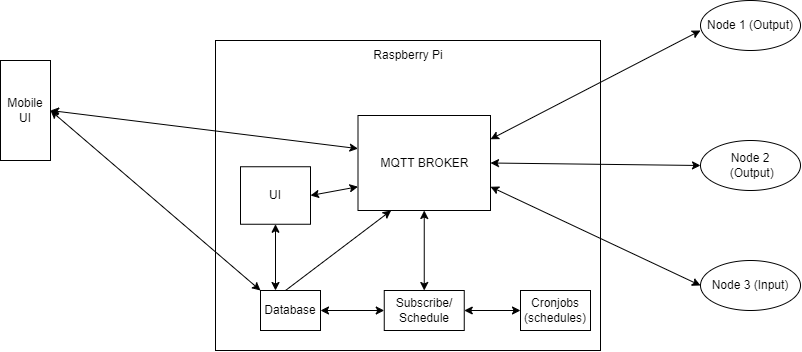

The diagram above was exported from draw.io. Its source (the exported page's mxGraphModel, read from the mxfile embedded in the PNG):
<mxGraphModel dx="1594" dy="790" grid="1" gridSize="10" guides="1" tooltips="1" connect="1" arrows="1" fold="1" page="1" pageScale="1" pageWidth="850" pageHeight="1100" math="0" shadow="0">
  <root>
    <mxCell id="0" />
    <mxCell id="1" parent="0" />
    <mxCell id="R6X-MF7wDsS-pKTnwQ9U-1" value="" style="rounded=0;whiteSpace=wrap;html=1;" parent="1" vertex="1">
      <mxGeometry x="305" y="170" width="385" height="310" as="geometry" />
    </mxCell>
    <mxCell id="R6X-MF7wDsS-pKTnwQ9U-4" value="MQTT BROKER" style="rounded=0;whiteSpace=wrap;html=1;" parent="1" vertex="1">
      <mxGeometry x="447.5" y="245" width="132.5" height="95" as="geometry" />
    </mxCell>
    <mxCell id="R6X-MF7wDsS-pKTnwQ9U-5" value="UI" style="rounded=0;whiteSpace=wrap;html=1;" parent="1" vertex="1">
      <mxGeometry x="330" y="296.25" width="70" height="57.5" as="geometry" />
    </mxCell>
    <mxCell id="R6X-MF7wDsS-pKTnwQ9U-6" value="Subscribe&lt;span style=&quot;background-color: initial;&quot;&gt;/&lt;/span&gt;&lt;div&gt;&lt;span style=&quot;background-color: initial;&quot;&gt;Schedule&lt;/span&gt;&lt;/div&gt;" style="rounded=0;whiteSpace=wrap;html=1;" parent="1" vertex="1">
      <mxGeometry x="473.75" y="420" width="80" height="40" as="geometry" />
    </mxCell>
    <mxCell id="R6X-MF7wDsS-pKTnwQ9U-8" value="Node 1 (Output)" style="ellipse;whiteSpace=wrap;html=1;" parent="1" vertex="1">
      <mxGeometry x="790" y="130" width="100" height="50" as="geometry" />
    </mxCell>
    <mxCell id="R6X-MF7wDsS-pKTnwQ9U-9" value="Node 2&lt;br&gt;&amp;nbsp;(Output)" style="ellipse;whiteSpace=wrap;html=1;" parent="1" vertex="1">
      <mxGeometry x="790" y="270" width="100" height="50" as="geometry" />
    </mxCell>
    <mxCell id="R6X-MF7wDsS-pKTnwQ9U-10" value="Node 3 (Input)" style="ellipse;whiteSpace=wrap;html=1;" parent="1" vertex="1">
      <mxGeometry x="790" y="390" width="100" height="50" as="geometry" />
    </mxCell>
    <mxCell id="R6X-MF7wDsS-pKTnwQ9U-11" value="Mobile UI" style="rounded=0;whiteSpace=wrap;html=1;" parent="1" vertex="1">
      <mxGeometry x="90" y="190" width="50" height="100" as="geometry" />
    </mxCell>
    <mxCell id="R6X-MF7wDsS-pKTnwQ9U-12" value="" style="endArrow=classic;startArrow=classic;html=1;rounded=0;exitX=1;exitY=0.5;exitDx=0;exitDy=0;entryX=0;entryY=0.75;entryDx=0;entryDy=0;" parent="1" source="R6X-MF7wDsS-pKTnwQ9U-11" edge="1">
      <mxGeometry width="50" height="50" relative="1" as="geometry">
        <mxPoint x="140" y="201.88" as="sourcePoint" />
        <mxPoint x="447.5000000000002" y="278.13" as="targetPoint" />
      </mxGeometry>
    </mxCell>
    <mxCell id="R6X-MF7wDsS-pKTnwQ9U-13" value="" style="endArrow=classic;startArrow=classic;html=1;rounded=0;exitX=1;exitY=0.5;exitDx=0;exitDy=0;entryX=0;entryY=0.75;entryDx=0;entryDy=0;" parent="1" source="R6X-MF7wDsS-pKTnwQ9U-5" target="R6X-MF7wDsS-pKTnwQ9U-4" edge="1">
      <mxGeometry width="50" height="50" relative="1" as="geometry">
        <mxPoint x="397.5" y="340" as="sourcePoint" />
        <mxPoint x="447.5" y="290" as="targetPoint" />
      </mxGeometry>
    </mxCell>
    <mxCell id="R6X-MF7wDsS-pKTnwQ9U-14" value="" style="endArrow=classic;startArrow=classic;html=1;rounded=0;exitX=1;exitY=0.25;exitDx=0;exitDy=0;" parent="1" source="R6X-MF7wDsS-pKTnwQ9U-4" edge="1">
      <mxGeometry width="50" height="50" relative="1" as="geometry">
        <mxPoint x="740" y="210" as="sourcePoint" />
        <mxPoint x="790" y="160" as="targetPoint" />
      </mxGeometry>
    </mxCell>
    <mxCell id="R6X-MF7wDsS-pKTnwQ9U-15" value="" style="endArrow=classic;startArrow=classic;html=1;rounded=0;exitX=1;exitY=0.5;exitDx=0;exitDy=0;entryX=0;entryY=0.5;entryDx=0;entryDy=0;" parent="1" source="R6X-MF7wDsS-pKTnwQ9U-4" target="R6X-MF7wDsS-pKTnwQ9U-9" edge="1">
      <mxGeometry width="50" height="50" relative="1" as="geometry">
        <mxPoint x="580" y="299" as="sourcePoint" />
        <mxPoint x="790" y="190" as="targetPoint" />
      </mxGeometry>
    </mxCell>
    <mxCell id="R6X-MF7wDsS-pKTnwQ9U-16" value="" style="endArrow=classic;startArrow=classic;html=1;rounded=0;exitX=1;exitY=0.75;exitDx=0;exitDy=0;entryX=0;entryY=0.5;entryDx=0;entryDy=0;" parent="1" source="R6X-MF7wDsS-pKTnwQ9U-4" target="R6X-MF7wDsS-pKTnwQ9U-10" edge="1">
      <mxGeometry width="50" height="50" relative="1" as="geometry">
        <mxPoint x="580" y="318" as="sourcePoint" />
        <mxPoint x="790" y="320" as="targetPoint" />
      </mxGeometry>
    </mxCell>
    <mxCell id="R6X-MF7wDsS-pKTnwQ9U-17" value="" style="endArrow=classic;html=1;rounded=0;entryX=0.25;entryY=1;entryDx=0;entryDy=0;exitX=0.5;exitY=0;exitDx=0;exitDy=0;" parent="1" target="R6X-MF7wDsS-pKTnwQ9U-4" edge="1">
      <mxGeometry width="50" height="50" relative="1" as="geometry">
        <mxPoint x="374.9999999999998" y="420" as="sourcePoint" />
        <mxPoint x="470" y="370" as="targetPoint" />
      </mxGeometry>
    </mxCell>
    <mxCell id="R6X-MF7wDsS-pKTnwQ9U-18" value="" style="endArrow=classic;startArrow=classic;html=1;rounded=0;entryX=0.5;entryY=1;entryDx=0;entryDy=0;exitX=0.5;exitY=0;exitDx=0;exitDy=0;" parent="1" source="R6X-MF7wDsS-pKTnwQ9U-6" target="R6X-MF7wDsS-pKTnwQ9U-4" edge="1">
      <mxGeometry width="50" height="50" relative="1" as="geometry">
        <mxPoint x="510" y="420" as="sourcePoint" />
        <mxPoint x="560" y="370" as="targetPoint" />
      </mxGeometry>
    </mxCell>
    <mxCell id="R6X-MF7wDsS-pKTnwQ9U-20" value="" style="endArrow=classic;startArrow=classic;html=1;rounded=0;exitX=1;exitY=0.5;exitDx=0;exitDy=0;entryX=0;entryY=0.5;entryDx=0;entryDy=0;" parent="1" target="R6X-MF7wDsS-pKTnwQ9U-6" edge="1">
      <mxGeometry width="50" height="50" relative="1" as="geometry">
        <mxPoint x="409.9999999999998" y="440" as="sourcePoint" />
        <mxPoint x="473.75" y="440" as="targetPoint" />
      </mxGeometry>
    </mxCell>
    <mxCell id="R6X-MF7wDsS-pKTnwQ9U-21" value="" style="endArrow=classic;startArrow=classic;html=1;rounded=0;entryX=0;entryY=0.5;entryDx=0;entryDy=0;exitX=1;exitY=0.5;exitDx=0;exitDy=0;" parent="1" source="R6X-MF7wDsS-pKTnwQ9U-6" edge="1">
      <mxGeometry width="50" height="50" relative="1" as="geometry">
        <mxPoint x="553.75" y="440" as="sourcePoint" />
        <mxPoint x="610" y="440" as="targetPoint" />
      </mxGeometry>
    </mxCell>
    <mxCell id="R6X-MF7wDsS-pKTnwQ9U-22" value="Raspberry Pi" style="text;html=1;strokeColor=none;fillColor=none;align=center;verticalAlign=middle;whiteSpace=wrap;rounded=0;" parent="1" vertex="1">
      <mxGeometry x="457.5" y="170" width="80" height="30" as="geometry" />
    </mxCell>
    <mxCell id="DFk3gwfxJgiB2FxevII9-1" value="Cronjobs (schedules)" style="rounded=0;whiteSpace=wrap;html=1;" vertex="1" parent="1">
      <mxGeometry x="610" y="420" width="70" height="40" as="geometry" />
    </mxCell>
    <mxCell id="DFk3gwfxJgiB2FxevII9-2" value="Database" style="rounded=0;whiteSpace=wrap;html=1;" vertex="1" parent="1">
      <mxGeometry x="350" y="420" width="60" height="40" as="geometry" />
    </mxCell>
    <mxCell id="DFk3gwfxJgiB2FxevII9-3" value="" style="endArrow=classic;startArrow=classic;html=1;rounded=0;exitX=0.25;exitY=0;exitDx=0;exitDy=0;entryX=0.5;entryY=1;entryDx=0;entryDy=0;" edge="1" parent="1" source="DFk3gwfxJgiB2FxevII9-2" target="R6X-MF7wDsS-pKTnwQ9U-5">
      <mxGeometry width="50" height="50" relative="1" as="geometry">
        <mxPoint x="370" y="419.5" as="sourcePoint" />
        <mxPoint x="418" y="410.5" as="targetPoint" />
      </mxGeometry>
    </mxCell>
    <mxCell id="DFk3gwfxJgiB2FxevII9-4" value="" style="endArrow=classic;startArrow=classic;html=1;rounded=0;exitX=0;exitY=0;exitDx=0;exitDy=0;" edge="1" parent="1" source="DFk3gwfxJgiB2FxevII9-2">
      <mxGeometry width="50" height="50" relative="1" as="geometry">
        <mxPoint x="145" y="310.5" as="sourcePoint" />
        <mxPoint x="140" y="240" as="targetPoint" />
      </mxGeometry>
    </mxCell>
  </root>
</mxGraphModel>